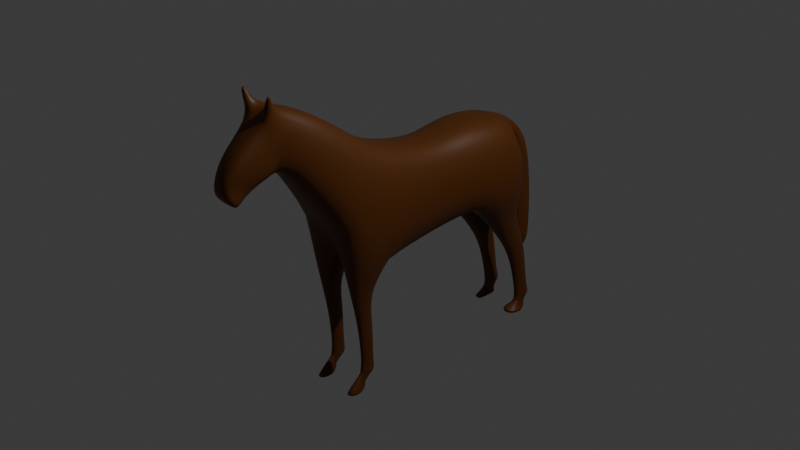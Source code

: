 # Source: horse.blend  (saved by Blender 4.0.36; exported with 4.5.12 LTS)
import bpy
from mathutils import Matrix  # noqa: F401  (used for matrix-valued properties, if any)

bpy.ops.wm.read_factory_settings(use_empty=True)
scene = bpy.context.scene
scene.name = 'Scene'

# ---- collections
col_collection = bpy.data.collections.new('Collection'); scene.collection.children.link(col_collection)

# ---- materials (node trees are filled in below, after node groups)
mat_material = bpy.data.materials.new('Material')
mat_material.alpha_threshold = 0.0
mat_material.use_transparent_shadow = False
mat_material.roughness = 0.5
mat_material.line_color = (0.0, 0.0, 0.0, 1.0)

# ---- material node trees
mat_material.use_nodes = True; mat_material.node_tree.nodes.clear()
_N = mat_material.node_tree.nodes; _L = mat_material.node_tree.links
n0 = _N.new('ShaderNodeOutputMaterial'); n0.name = 'Material Output'; n0.location = (300, 300)
n1 = _N.new('ShaderNodeBsdfPrincipled'); n1.name = 'Principled BSDF'; n1.location = (10, 300)
n1.inputs[0].default_value = (0.1063, 0.03, 0.001442, 1.0)
n1.inputs[3].default_value = 1.45
_L.new(n1.outputs[0], n0.inputs[0])
n0.is_active_output = True

# ---- world
world_world = bpy.data.worlds.new('World'); scene.world = world_world
world_world.use_nodes = True; world_world.node_tree.nodes.clear()
_N = world_world.node_tree.nodes; _L = world_world.node_tree.links
n0 = _N.new('ShaderNodeOutputWorld'); n0.name = 'World Output'; n0.location = (300, 300)
n1 = _N.new('ShaderNodeBackground'); n1.name = 'Background'; n1.location = (10, 300)
n1.inputs[0].default_value = (0.05088, 0.05088, 0.05088, 1.0)
_L.new(n1.outputs[0], n0.inputs[0])
n0.is_active_output = True
world_world.color = (0.05088, 0.05088, 0.05088)
world_world.use_sun_shadow = False
world_world.sun_shadow_jitter_overblur = 0.0

# ---- cameras
cam_camera = bpy.data.cameras.new('Camera')
cam_camera.clip_end = 100.0
cam_camera.ortho_scale = 7.314

# ---- lights
light_light = bpy.data.lights.new('Light', 'POINT')
light_light.transmission_factor = 0.0
light_light.use_soft_falloff = False
light_light.energy = 1000.0
light_light.shadow_soft_size = 0.1
light_light.shadow_maximum_resolution = 0.006
light_light.use_absolute_resolution = True

# ---- meshes
me_cube = bpy.data.meshes.new('Cube')
me_cube.from_pydata([(0.3575, 0.2893, 0.7684), (0.3575, 0.2893, -0.1874), (0.4041, -0.2865, 0.9103), (0.4622, -0.4617, -0.2407), (0.000331, 0.3, 0.7684), (0.000331, 0.3, -0.1874), (0.000331, -0.2865, 0.9103), (0.000331, -0.4617, -0.2407), (0.000331, -0.9879, 0.2393), (0.000331, -0.6117, 1.055), (0.4233, -0.9879, 0.2393), (0.3652, -0.6117, 1.055), (0.1743, -1.572, 1.002), (0.1743, -1.578, 1.641), (0.000331, -1.572, 1.002), (0.2783, -1.099, 1.454), (0.2783, -1.444, 0.9624), (0.000331, -1.444, 0.9624), (0.000331, -1.578, 1.641), (0.000331, -1.099, 1.454), (0.1743, -2.016, 1.261), (0.000331, -2.016, 1.261), (0.1743, -1.699, 0.9743), (0.000331, -1.699, 0.9743), (0.1197, -2.135, 1.061), (0.000331, -2.135, 1.061), (0.1197, -1.817, 0.9122), (0.000331, -1.817, 0.9122), (0.1197, -2.133, 0.9425), (0.000331, -2.133, 0.9425), (0.1197, -1.934, 0.8467), (0.000331, -1.934, 0.8467), (0.1197, -2.101, 0.8861), (0.000331, -2.101, 0.8861), (0.1197, -2.006, 0.7679), (0.000331, -2.006, 0.7679), (0.4884, 0.7901, -0.07703), (0.000331, 0.8009, -0.07703), (0.3967, 0.7901, 0.8787), (0.000331, 0.8009, 0.8787), (0.535, 1.544, 0.1629), (0.000331, 1.544, 0.1629), (0.4433, 1.288, 0.8171), (0.000331, 1.288, 0.8171), (0.07521, 1.599, 0.3164), (0.000331, 1.599, 0.3164), (0.07521, 1.467, 0.7548), (0.000331, 1.467, 0.7548), (0.1549, -0.8812, -0.3903), (0.1549, -0.6248, -0.5447), (0.3015, -0.6248, -0.5447), (0.3015, -0.8812, -0.3903), (0.181, -0.7723, -0.8596), (0.181, -0.581, -0.8844), (0.2754, -0.581, -0.8844), (0.2754, -0.7723, -0.8596), (0.1909, -0.7323, -1.318), (0.1909, -0.5813, -1.337), (0.2655, -0.5813, -1.337), (0.2655, -0.7323, -1.318), (0.1788, -0.7605, -1.382), (0.1788, -0.5604, -1.408), (0.2776, -0.5604, -1.408), (0.2776, -0.7605, -1.382), (0.1955, -0.7441, -1.414), (0.1955, -0.6193, -1.461), (0.2609, -0.6193, -1.461), (0.2609, -0.7441, -1.414), (0.1912, -0.8646, -1.511), (0.1912, -0.7139, -1.524), (0.2652, -0.7139, -1.524), (0.2652, -0.8646, -1.511), (0.1607, -0.9389, -1.605), (0.1607, -0.6633, -1.598), (0.2957, -0.6633, -1.598), (0.2957, -0.9389, -1.605), (0.3284, 1.141, -0.4197), (0.128, 1.141, -0.4197), (0.3284, 1.468, -0.3142), (0.128, 1.468, -0.3142), (0.3095, 1.492, -0.8702), (0.1469, 1.492, -0.8702), (0.3095, 1.687, -0.6709), (0.1469, 1.687, -0.6709), (0.2802, 1.592, -1.356), (0.1762, 1.592, -1.356), (0.2802, 1.769, -1.332), (0.1762, 1.769, -1.332), (0.2956, 1.598, -1.406), (0.1609, 1.598, -1.406), (0.2956, 1.829, -1.422), (0.1609, 1.829, -1.422), (0.2771, 1.599, -1.473), (0.1794, 1.599, -1.473), (0.2771, 1.766, -1.484), (0.1794, 1.766, -1.484), (0.2771, 1.579, -1.515), (0.1794, 1.579, -1.515), (0.2771, 1.732, -1.582), (0.1794, 1.732, -1.582), (0.321, 1.462, -1.606), (0.1354, 1.462, -1.606), (0.321, 1.78, -1.608), (0.1354, 1.78, -1.608), (0.07521, 1.606, 0.5092), (0.000331, 1.606, 0.5092), (0.07521, 1.59, 0.6907), (0.000331, 1.59, 0.6907), (0.1347, 1.652, 0.4142), (0.000331, 1.652, 0.4142), (0.1347, 1.786, 0.4991), (0.000331, 1.786, 0.4991), (0.1347, 1.659, 0.1255), (0.000331, 1.659, 0.1255), (0.1347, 1.899, 0.1357), (0.000331, 1.899, 0.1357), (0.1347, 1.684, -0.3611), (0.000331, 1.684, -0.3611), (0.1347, 1.954, -0.3508), (0.000331, 1.954, -0.3508), (0.1347, 1.715, -0.7272), (0.000331, 1.715, -0.7272), (0.1347, 1.949, -0.717), (0.000331, 1.949, -0.717), (0.1347, 1.749, -0.8504), (0.000331, 1.749, -0.8504), (0.1347, 1.926, -0.8402), (0.000331, 1.926, -0.8402), (0.07521, 1.804, -0.9714), (0.000331, 1.804, -0.9714), (0.07521, 1.886, -0.9611), (0.000331, 1.886, -0.9611), (0.000331, -1.699, 1.536), (0.1743, -1.699, 1.536), (0.1743, -1.607, 0.9946), (0.000331, -1.607, 0.9946), (0.2039, -1.667, 1.792), (0.1601, -1.667, 1.792), (0.2039, -1.698, 1.765), (0.1601, -1.698, 1.765), (0.08024, -1.623, 1.616), (0.1891, -1.623, 1.717), (0.1891, -1.699, 1.651), (0.08024, -1.699, 1.55)], [], [(0, 4, 6, 2), (3, 10, 51, 50), (5, 1, 3, 7), (1, 0, 2, 3), (15, 19, 18, 13), (3, 2, 11, 10), (11, 9, 19, 15), (2, 6, 9, 11), (10, 11, 15, 16), (16, 15, 13, 12), (17, 16, 12, 14), (133, 132, 21, 20), (8, 10, 16, 17), (134, 133, 20, 22), (135, 134, 22, 23), (24, 25, 29, 28), (20, 21, 25, 24), (23, 22, 26, 27), (22, 20, 24, 26), (31, 30, 34, 35), (27, 26, 30, 31), (26, 24, 28, 30), (34, 32, 33, 35), (30, 28, 32, 34), (28, 29, 33, 32), (39, 38, 42, 43), (1, 5, 37, 36), (4, 0, 38, 39), (0, 1, 36, 38), (38, 36, 40, 42), (36, 37, 77, 76), (45, 47, 107, 105), (40, 41, 45, 44), (43, 42, 46, 47), (42, 40, 44, 46), (48, 49, 53, 52), (7, 3, 50, 49), (10, 8, 48, 51), (8, 7, 49, 48), (55, 52, 56, 59), (51, 48, 52, 55), (49, 50, 54, 53), (50, 51, 55, 54), (58, 59, 63, 62), (53, 54, 58, 57), (54, 55, 59, 58), (52, 53, 57, 56), (63, 60, 64, 67), (56, 57, 61, 60), (59, 56, 60, 63), (57, 58, 62, 61), (65, 66, 70, 69), (61, 62, 66, 65), (62, 63, 67, 66), (60, 61, 65, 64), (70, 71, 75, 74), (66, 67, 71, 70), (64, 65, 69, 68), (67, 64, 68, 71), (73, 74, 75, 72), (68, 69, 73, 72), (71, 68, 72, 75), (69, 70, 74, 73), (78, 76, 80, 82), (41, 40, 78, 79), (40, 36, 76, 78), (37, 41, 79, 77), (82, 80, 84, 86), (76, 77, 81, 80), (77, 79, 83, 81), (79, 78, 82, 83), (85, 87, 91, 89), (80, 81, 85, 84), (81, 83, 87, 85), (83, 82, 86, 87), (90, 88, 92, 94), (87, 86, 90, 91), (86, 84, 88, 90), (84, 85, 89, 88), (94, 92, 96, 98), (88, 89, 93, 92), (89, 91, 95, 93), (91, 90, 94, 95), (97, 99, 103, 101), (92, 93, 97, 96), (93, 95, 99, 97), (95, 94, 98, 99), (100, 101, 103, 102), (99, 98, 102, 103), (98, 96, 100, 102), (96, 97, 101, 100), (104, 105, 109, 108), (44, 45, 105, 104), (47, 46, 106, 107), (46, 44, 104, 106), (111, 110, 114, 115), (107, 106, 110, 111), (106, 104, 108, 110), (105, 107, 111, 109), (113, 115, 119, 117), (110, 108, 112, 114), (109, 111, 115, 113), (108, 109, 113, 112), (119, 118, 122, 123), (112, 113, 117, 116), (115, 114, 118, 119), (114, 112, 116, 118), (122, 120, 124, 126), (118, 116, 120, 122), (117, 119, 123, 121), (116, 117, 121, 120), (125, 127, 131, 129), (121, 123, 127, 125), (120, 121, 125, 124), (123, 122, 126, 127), (129, 131, 130, 128), (124, 125, 129, 128), (127, 126, 130, 131), (126, 124, 128, 130), (14, 12, 134, 135), (12, 13, 133, 134), (141, 140, 137, 136), (136, 137, 139, 138), (142, 141, 136, 138), (143, 142, 138, 139), (140, 143, 139, 137), (18, 132, 143, 140), (132, 133, 142, 143), (133, 13, 141, 142), (13, 18, 140, 141)])
me_cube.polygons.foreach_set('use_smooth', [True] * 130)
_k = {(3, 7): 0.96396, (8, 10): 0.86721, (36, 37): 0.58961, (72, 73): 0.96683, (74, 75): 0.96683, (72, 75): 0.96683, (100, 101): 1.0, (100, 102): 1.0, (97, 101): 1.0}
me_cube.attributes.new('crease_edge', 'FLOAT', 'EDGE').data.foreach_set('value', [_k.get((min(e.vertices), max(e.vertices)), 0.0) for e in me_cube.edges])
_uv = me_cube.uv_layers.new(name='UVMap')
_uv.uv.foreach_set('vector', [0.625, 0.5, 0.875, 0.5, 0.875, 0.75, 0.625, 0.75, 0.375, 0.75, 0.375, 0.75, 0.375, 0.75, 0.375, 0.75, 0.125, 0.5, 0.375, 0.5, 0.375, 0.75, 0.125, 0.75, 0.375, 0.5, 0.625, 0.5, 0.625, 0.75, 0.375, 0.75, 0.625, 0.75, 0.875, 0.75, 0.875, 0.75, 0.625, 0.75, 0.375, 0.75, 0.625, 0.75, 0.625, 0.75, 0.375, 0.75, 0.625, 0.75, 0.875, 0.75, 0.875, 0.75, 0.625, 0.75, 0.625, 0.75, 0.875, 0.75, 0.875, 0.75, 0.625, 0.75, 0.375, 0.75, 0.625, 0.75, 0.625, 0.75, 0.375, 0.75, 0.375, 0.75, 0.625, 0.75, 0.625, 0.75, 0.375, 0.75, 0.125, 0.75, 0.375, 0.75, 0.375, 0.75, 0.125, 0.75, 0.625, 0.75, 0.875, 0.75, 0.875, 0.75, 0.625, 0.75, 0.125, 0.75, 0.375, 0.75, 0.375, 0.75, 0.125, 0.75, 0.375, 0.75, 0.625, 0.75, 0.625, 0.75, 0.375, 0.75, 0.125, 0.75, 0.375, 0.75, 0.375, 0.75, 0.125, 0.75, 0.625, 0.75, 0.875, 0.75, 0.875, 0.75, 0.625, 0.75, 0.625, 0.75, 0.875, 0.75, 0.875, 0.75, 0.625, 0.75, 0.125, 0.75, 0.375, 0.75, 0.375, 0.75, 0.125, 0.75, 0.375, 0.75, 0.625, 0.75, 0.625, 0.75, 0.375, 0.75, 0.125, 0.75, 0.375, 0.75, 0.375, 0.75, 0.125, 0.75, 0.125, 0.75, 0.375, 0.75, 0.375, 0.75, 0.125, 0.75, 0.375, 0.75, 0.625, 0.75, 0.625, 0.75, 0.375, 0.75, 0.375, 0.75, 0.625, 0.75, 0.875, 0.75, 0.125, 0.75, 0.375, 0.75, 0.625, 0.75, 0.625, 0.75, 0.375, 0.75, 0.625, 0.75, 0.875, 0.75, 0.875, 0.75, 0.625, 0.75, 0.875, 0.5, 0.625, 0.5, 0.625, 0.5, 0.875, 0.5, 0.375, 0.5, 0.125, 0.5, 0.125, 0.5, 0.375, 0.5, 0.875, 0.5, 0.625, 0.5, 0.625, 0.5, 0.875, 0.5, 0.625, 0.5, 0.375, 0.5, 0.375, 0.5, 0.625, 0.5, 0.625, 0.5, 0.375, 0.5, 0.375, 0.5, 0.625, 0.5, 0.375, 0.5, 0.125, 0.5, 0.125, 0.5, 0.375, 0.5, 0.0, 0.0, 0.0, 0.0, 0.0, 0.0, 0.0, 0.0, 0.375, 0.5, 0.125, 0.5, 0.125, 0.5, 0.375, 0.5, 0.875, 0.5, 0.625, 0.5, 0.625, 0.5, 0.875, 0.5, 0.625, 0.5, 0.375, 0.5, 0.375, 0.5, 0.625, 0.5, 0.0, 0.0, 0.0, 0.0, 0.0, 0.0, 0.0, 0.0, 0.125, 0.75, 0.375, 0.75, 0.375, 0.75, 0.125, 0.75, 0.375, 0.75, 0.125, 0.75, 0.125, 0.75, 0.375, 0.75, 0.0, 0.0, 0.0, 0.0, 0.0, 0.0, 0.0, 0.0, 0.375, 0.75, 0.125, 0.75, 0.125, 0.75, 0.375, 0.75, 0.375, 0.75, 0.125, 0.75, 0.125, 0.75, 0.375, 0.75, 0.125, 0.75, 0.375, 0.75, 0.375, 0.75, 0.125, 0.75, 0.375, 0.75, 0.375, 0.75, 0.375, 0.75, 0.375, 0.75, 0.375, 0.75, 0.375, 0.75, 0.375, 0.75, 0.375, 0.75, 0.125, 0.75, 0.375, 0.75, 0.375, 0.75, 0.125, 0.75, 0.375, 0.75, 0.375, 0.75, 0.375, 0.75, 0.375, 0.75, 0.0, 0.0, 0.0, 0.0, 0.0, 0.0, 0.0, 0.0, 0.375, 0.75, 0.125, 0.75, 0.125, 0.75, 0.375, 0.75, 0.0, 0.0, 0.0, 0.0, 0.0, 0.0, 0.0, 0.0, 0.375, 0.75, 0.125, 0.75, 0.125, 0.75, 0.375, 0.75, 0.125, 0.75, 0.375, 0.75, 0.375, 0.75, 0.125, 0.75, 0.125, 0.75, 0.375, 0.75, 0.375, 0.75, 0.125, 0.75, 0.125, 0.75, 0.375, 0.75, 0.375, 0.75, 0.125, 0.75, 0.375, 0.75, 0.375, 0.75, 0.375, 0.75, 0.375, 0.75, 0.0, 0.0, 0.0, 0.0, 0.0, 0.0, 0.0, 0.0, 0.375, 0.75, 0.375, 0.75, 0.375, 0.75, 0.375, 0.75, 0.375, 0.75, 0.375, 0.75, 0.375, 0.75, 0.375, 0.75, 0.0, 0.0, 0.0, 0.0, 0.0, 0.0, 0.0, 0.0, 0.375, 0.75, 0.125, 0.75, 0.125, 0.75, 0.375, 0.75, 0.125, 0.75, 0.375, 0.75, 0.375, 0.75, 0.125, 0.75, 0.0, 0.0, 0.0, 0.0, 0.0, 0.0, 0.0, 0.0, 0.375, 0.75, 0.125, 0.75, 0.125, 0.75, 0.375, 0.75, 0.125, 0.75, 0.375, 0.75, 0.375, 0.75, 0.125, 0.75, 0.375, 0.5, 0.375, 0.5, 0.375, 0.5, 0.375, 0.5, 0.125, 0.5, 0.375, 0.5, 0.375, 0.5, 0.125, 0.5, 0.375, 0.5, 0.375, 0.5, 0.375, 0.5, 0.375, 0.5, 0.0, 0.0, 0.0, 0.0, 0.0, 0.0, 0.0, 0.0, 0.375, 0.5, 0.375, 0.5, 0.375, 0.5, 0.375, 0.5, 0.375, 0.5, 0.125, 0.5, 0.125, 0.5, 0.375, 0.5, 0.0, 0.0, 0.0, 0.0, 0.0, 0.0, 0.0, 0.0, 0.125, 0.5, 0.375, 0.5, 0.375, 0.5, 0.125, 0.5, 0.0, 0.0, 0.0, 0.0, 0.0, 0.0, 0.0, 0.0, 0.375, 0.5, 0.125, 0.5, 0.125, 0.5, 0.375, 0.5, 0.0, 0.0, 0.0, 0.0, 0.0, 0.0, 0.0, 0.0, 0.125, 0.5, 0.375, 0.5, 0.375, 0.5, 0.125, 0.5, 0.375, 0.5, 0.375, 0.5, 0.375, 0.5, 0.375, 0.5, 0.125, 0.5, 0.375, 0.5, 0.375, 0.5, 0.125, 0.5, 0.375, 0.5, 0.375, 0.5, 0.375, 0.5, 0.375, 0.5, 0.375, 0.5, 0.125, 0.5, 0.125, 0.5, 0.375, 0.5, 0.375, 0.5, 0.375, 0.5, 0.375, 0.5, 0.375, 0.5, 0.375, 0.5, 0.125, 0.5, 0.125, 0.5, 0.375, 0.5, 0.0, 0.0, 0.0, 0.0, 0.0, 0.0, 0.0, 0.0, 0.125, 0.5, 0.375, 0.5, 0.375, 0.5, 0.125, 0.5, 0.0, 0.0, 0.0, 0.0, 0.0, 0.0, 0.0, 0.0, 0.375, 0.5, 0.125, 0.5, 0.125, 0.5, 0.375, 0.5, 0.0, 0.0, 0.0, 0.0, 0.0, 0.0, 0.0, 0.0, 0.125, 0.5, 0.375, 0.5, 0.375, 0.5, 0.125, 0.5, 0.375, 0.5, 0.125, 0.5, 0.125, 0.5, 0.375, 0.5, 0.125, 0.5, 0.375, 0.5, 0.375, 0.5, 0.125, 0.5, 0.375, 0.5, 0.375, 0.5, 0.375, 0.5, 0.375, 0.5, 0.375, 0.5, 0.125, 0.5, 0.125, 0.5, 0.375, 0.5, 0.375, 0.5, 0.125, 0.5, 0.125, 0.5, 0.375, 0.5, 0.375, 0.5, 0.125, 0.5, 0.125, 0.5, 0.375, 0.5, 0.875, 0.5, 0.625, 0.5, 0.625, 0.5, 0.875, 0.5, 0.625, 0.5, 0.375, 0.5, 0.375, 0.5, 0.625, 0.5, 0.875, 0.5, 0.625, 0.5, 0.625, 0.5, 0.875, 0.5, 0.875, 0.5, 0.625, 0.5, 0.625, 0.5, 0.875, 0.5, 0.625, 0.5, 0.375, 0.5, 0.375, 0.5, 0.625, 0.5, 0.0, 0.0, 0.0, 0.0, 0.0, 0.0, 0.0, 0.0, 0.0, 0.0, 0.0, 0.0, 0.0, 0.0, 0.0, 0.0, 0.625, 0.5, 0.375, 0.5, 0.375, 0.5, 0.625, 0.5, 0.0, 0.0, 0.0, 0.0, 0.0, 0.0, 0.0, 0.0, 0.375, 0.5, 0.125, 0.5, 0.125, 0.5, 0.375, 0.5, 0.875, 0.5, 0.625, 0.5, 0.625, 0.5, 0.875, 0.5, 0.375, 0.5, 0.125, 0.5, 0.125, 0.5, 0.375, 0.5, 0.875, 0.5, 0.625, 0.5, 0.625, 0.5, 0.875, 0.5, 0.625, 0.5, 0.375, 0.5, 0.375, 0.5, 0.625, 0.5, 0.625, 0.5, 0.375, 0.5, 0.375, 0.5, 0.625, 0.5, 0.625, 0.5, 0.375, 0.5, 0.375, 0.5, 0.625, 0.5, 0.0, 0.0, 0.0, 0.0, 0.0, 0.0, 0.0, 0.0, 0.375, 0.5, 0.125, 0.5, 0.125, 0.5, 0.375, 0.5, 0.0, 0.0, 0.0, 0.0, 0.0, 0.0, 0.0, 0.0, 0.0, 0.0, 0.0, 0.0, 0.0, 0.0, 0.0, 0.0, 0.375, 0.5, 0.125, 0.5, 0.125, 0.5, 0.375, 0.5, 0.875, 0.5, 0.625, 0.5, 0.625, 0.5, 0.875, 0.5, 0.375, 0.25, 0.625, 0.25, 0.625, 0.5, 0.375, 0.5, 0.375, 0.5, 0.125, 0.5, 0.125, 0.5, 0.375, 0.5, 0.875, 0.5, 0.625, 0.5, 0.625, 0.5, 0.875, 0.5, 0.625, 0.5, 0.375, 0.5, 0.375, 0.5, 0.625, 0.5, 0.125, 0.75, 0.375, 0.75, 0.375, 0.75, 0.125, 0.75, 0.375, 0.75, 0.625, 0.75, 0.625, 0.75, 0.375, 0.75, 0.625, 0.75, 0.875, 0.75, 0.875, 0.75, 0.625, 0.75, 0.625, 0.75, 0.875, 0.75, 0.875, 0.75, 0.625, 0.75, 0.625, 0.75, 0.625, 0.75, 0.625, 0.75, 0.625, 0.75, 0.875, 0.75, 0.625, 0.75, 0.625, 0.75, 0.875, 0.75, 0.0, 0.0, 0.0, 0.0, 0.0, 0.0, 0.0, 0.0, 0.0, 0.0, 0.0, 0.0, 0.0, 0.0, 0.0, 0.0, 0.875, 0.75, 0.625, 0.75, 0.625, 0.75, 0.875, 0.75, 0.625, 0.75, 0.625, 0.75, 0.625, 0.75, 0.625, 0.75, 0.625, 0.75, 0.875, 0.75, 0.875, 0.75, 0.625, 0.75])
me_cube.materials.append(mat_material)
me_cube.use_mirror_vertex_groups = False
me_cube.update()
arm_armature = bpy.data.armatures.new('Armature')  # bones are not reproduced

# ---- objects
ob_horse = bpy.data.objects.new('horse', me_cube)
ob_light = bpy.data.objects.new('Light', light_light)
ob_camera = bpy.data.objects.new('Camera', cam_camera)
ob_empty = bpy.data.objects.new('Empty', None)
ob_armature = bpy.data.objects.new('Armature', arm_armature)

# ---- transforms, parenting, visibility, modifiers, constraints
ob_horse.location = (0.0, 0.0, 0.0)
ob_horse.lock_rotations_4d = False
ob_horse.empty_display_type = 'ARROWS'
ob_horse.lineart.crease_threshold = 0.0
_vg = ob_horse.vertex_groups.new(name='tail3_tail2')
for _i, _w in zip([116, 117, 118, 119, 120, 121, 122, 123, 127], [0.8751, 0.9269, 0.96, 0.9997, 0.8381, 0.9502, 0.9144, 0.9991, 0.08012]): _vg.add([_i], _w, 'REPLACE')
_vg = ob_horse.vertex_groups.new(name='body2_body1')
for _i, _w in zip([0, 1, 4, 5, 37, 38, 39], [1.0, 1.0, 1.0, 0.9858, 0.4392, 0.6396, 0.6683]): _vg.add([_i], _w, 'REPLACE')
_vg = ob_horse.vertex_groups.new(name='body3_body2')
for _i, _w in zip([0, 1, 2, 4, 5, 6, 36, 37, 38, 39, 40, 41, 42, 43, 44, 45, 46, 47, 104, 105, 106, 107, 108, 109], [1.0, 1.0, 0.334, 1.0, 0.9955, 0.2989, 0.7792, 0.9933, 1.0, 1.0, 0.5304, 0.8668, 0.8777, 0.9635, 0.9078, 0.8461, 0.8653, 0.7617, 0.744, 0.7881, 0.5124, 0.4398, 0.4511, 0.649]): _vg.add([_i], _w, 'REPLACE')
_vg = ob_horse.vertex_groups.new(name='body4_body3')
for _i, _w in zip([43, 44, 45, 46, 47, 104, 105, 106, 107, 108, 109, 110, 111], [0.2996, 0.8911, 0.6109, 0.8448, 0.5161, 1.0, 1.0, 0.9855, 0.9793, 0.2742, 0.6608, 0.2003, 0.459]): _vg.add([_i], _w, 'REPLACE')
_vg = ob_horse.vertex_groups.new(name='tail1_body4')
for _i, _w in zip([104, 105, 106, 107, 108, 109, 110, 111], [0.9615, 1.0, 0.8834, 0.8329, 0.06955, 0.9532, 0.2778, 1.0]): _vg.add([_i], _w, 'REPLACE')
_vg = ob_horse.vertex_groups.new(name='tail2_tail1')
for _i, _w in zip([44, 45, 104, 105, 108, 109, 110, 111, 112, 113, 114, 115, 116, 117, 118, 119], [0.4747, 0.8779, 0.7587, 0.916, 0.9276, 0.9968, 0.9387, 0.9996, 0.9491, 0.9923, 0.9289, 0.9739, 0.9543, 0.9705, 0.9814, 0.9979]): _vg.add([_i], _w, 'REPLACE')
_vg = ob_horse.vertex_groups.new(name='tail4_tail3')
for _i, _w in zip([120, 121, 122, 123, 124, 125, 126, 127, 128, 129, 130, 131], [0.4726, 0.8253, 0.7281, 0.9952, 0.2903, 0.9698, 0.1249, 0.8438, 0.7732, 0.991, 0.6437, 0.9257]): _vg.add([_i], _w, 'REPLACE')
_vg = ob_horse.vertex_groups.new(name='backleg1l_body3')
for _i, _w in zip([36, 37, 40, 41, 42, 43, 44, 45, 46, 47, 104, 105], [0.01118, 0.09742, 0.1169, 0.7244, 0.6494, 0.8954, 0.5391, 0.2698, 0.6139, 0.3167, 0.2659, 0.3924]): _vg.add([_i], _w, 'REPLACE')
_vg = ob_horse.vertex_groups.new(name='backleg2l_backleg1l')
for _i, _w in zip([76, 77, 78, 79], [0.9841, 1.0, 0.9985, 1.0]): _vg.add([_i], _w, 'REPLACE')
_vg = ob_horse.vertex_groups.new(name='backleg3l_backleg2l')
for _i, _w in zip([76, 77, 78, 79, 80, 81, 82, 83, 84, 85, 86, 87, 88, 89, 90, 91, 92, 93, 94, 95, 96, 97, 98, 99, 100, 101, 102, 103, 116, 117, 120, 121, 124, 125, 126, 128, 129, 130, 131], [0.9939, 1.0, 0.9998, 1.0, 1.0, 1.0, 0.9912, 0.9982, 1.0, 1.0, 1.0, 1.0, 0.999, 1.0, 0.9988, 1.0, 0.9671, 0.9788, 0.9745, 0.985, 0.8225, 0.837, 0.8294, 0.8507, 0.3038, 0.2908, 0.6885, 0.7281, 0.2421, 0.2006, 0.6293, 0.5104, 0.6974, 0.5396, 0.1045, 0.5992, 0.429, 0.3245, 0.06907]): _vg.add([_i], _w, 'REPLACE')
_vg = ob_horse.vertex_groups.new(name='backleg4l_backleg3l')
for _i, _w in zip([84, 85, 86, 87, 88, 89, 90, 91, 92, 93, 94, 95, 96, 97, 98, 99, 100, 101, 102, 103], [0.3238, 0.5972, 0.4933, 0.7352, 1.0, 1.0, 0.9817, 1.0, 1.0, 1.0, 0.9916, 1.0, 1.0, 1.0, 0.9468, 1.0, 0.4722, 0.2804, 0.9317, 1.0]): _vg.add([_i], _w, 'REPLACE')
_vg = ob_horse.vertex_groups.new(name='backleg1r_body3')
for _i, _w in zip([37, 41, 42, 43, 44, 45, 46, 47, 104, 105, 106, 108, 109], [0.4276, 0.8252, 0.7776, 0.9337, 0.8323, 0.537, 0.7551, 0.5667, 0.5345, 0.6147, 0.1134, 0.001983, 0.2108]): _vg.add([_i], _w, 'REPLACE')
_vg = ob_horse.vertex_groups.new(name='backleg2r_backleg1r')
_vg = ob_horse.vertex_groups.new(name='backleg3r_backleg2r')
for _i, _w in zip([77, 79, 81, 117, 121, 125, 128, 129, 131], [0.2553, 0.3008, 0.0632, 0.1965, 0.5079, 0.5372, 0.06993, 0.4261, 0.06425]): _vg.add([_i], _w, 'REPLACE')
_vg = ob_horse.vertex_groups.new(name='backleg4r_backleg3r')
_vg = ob_horse.vertex_groups.new(name='body1_')
for _i, _w in zip([2, 3, 6, 7, 8, 9, 10, 11, 15, 16, 17, 19], [0.9762, 0.7222, 0.7581, 0.573, 1.0, 0.9862, 1.0, 0.9948, 0.4963, 0.8178, 0.8739, 0.3597]): _vg.add([_i], _w, 'REPLACE')
_vg = ob_horse.vertex_groups.new(name='head1_body1')
for _i, _w in zip([9, 11, 12, 13, 14, 15, 16, 17, 18, 19, 20, 21, 22, 23, 26, 27, 132, 133, 134, 135, 136, 137, 138, 139, 140, 141, 142, 143], [0.6711, 0.2905, 1.0, 1.0, 1.0, 1.0, 1.0, 1.0, 1.0, 1.0, 0.7776, 0.6764, 0.9661, 0.9759, 0.02076, 0.2735, 1.0, 1.0, 1.0, 1.0, 0.5007, 0.7151, 0.5833, 0.7754, 1.0, 0.9468, 0.9876, 1.0]): _vg.add([_i], _w, 'REPLACE')
_vg = ob_horse.vertex_groups.new(name='head2_head1')
for _i, _w in zip([12, 13, 14, 15, 16, 17, 18, 19, 20, 21, 22, 23, 24, 25, 26, 27, 28, 29, 30, 31, 32, 33, 34, 35, 132, 133, 134, 135, 136, 137, 138, 139, 140, 141, 142, 143], [1.0, 1.0, 1.0, 0.9123, 0.3614, 0.2117, 1.0, 0.9468, 1.0, 0.995, 1.0, 1.0, 1.0, 0.9856, 1.0, 1.0, 1.0, 1.0, 1.0, 1.0, 1.0, 1.0, 1.0, 1.0, 1.0, 1.0, 1.0, 1.0, 0.5159, 0.7238, 0.596, 0.7823, 1.0, 0.9484, 0.988, 1.0]): _vg.add([_i], _w, 'REPLACE')
_vg = ob_horse.vertex_groups.new(name='leg1l_body1')
for _i, _w in zip([3, 48, 51], [0.8381, 0.167, 0.3294]): _vg.add([_i], _w, 'REPLACE')
_vg = ob_horse.vertex_groups.new(name='leg2l_leg1l')
for _i, _w in zip([3, 48, 49, 50, 51], [0.6726, 0.9949, 0.7111, 0.8971, 1.0]): _vg.add([_i], _w, 'REPLACE')
_vg = ob_horse.vertex_groups.new(name='leg3l_leg2l')
for _i, _w in zip([48, 49, 50, 51, 52, 53, 54, 55, 56, 57, 58, 59, 60, 61, 62, 63, 64, 65, 66, 67, 68, 69, 70, 71, 73, 74], [0.9676, 0.9657, 0.994, 0.9958, 1.0, 0.994, 1.0, 1.0, 0.9989, 0.9992, 1.0, 1.0, 0.9807, 0.9945, 1.0, 0.9957, 0.9172, 0.9617, 0.979, 0.9396, 0.3633, 0.7088, 0.743, 0.4021, 0.3223, 0.37]): _vg.add([_i], _w, 'REPLACE')
_vg = ob_horse.vertex_groups.new(name='leg4l_leg3l')
for _i, _w in zip([57, 58, 59, 60, 61, 62, 63, 64, 65, 66, 67, 68, 69, 70, 71, 72, 73, 74, 75], [0.4336, 0.6896, 0.09691, 0.995, 0.9343, 1.0, 1.0, 1.0, 0.9804, 1.0, 1.0, 1.0, 1.0, 1.0, 1.0, 0.5596, 0.9568, 1.0, 0.877]): _vg.add([_i], _w, 'REPLACE')
_vg = ob_horse.vertex_groups.new(name='leg1r_body1')
_vg = ob_horse.vertex_groups.new(name='leg2r_leg1r')
_vg = ob_horse.vertex_groups.new(name='leg3r_leg2r')
_vg = ob_horse.vertex_groups.new(name='leg4r_leg3r')
_m = ob_horse.modifiers.new('Mirror', 'MIRROR')
_m = ob_horse.modifiers.new('Subdivision', 'SUBSURF')
_m.levels = 2
_m = ob_horse.modifiers.new('Armature', 'ARMATURE')
_m.object = ob_armature
ob_light.location = (4.076, 1.005, 5.904)
ob_light.rotation_euler = (0.6503, 0.05522, 1.866)
ob_light.lock_rotations_4d = False
ob_light.empty_display_type = 'ARROWS'
ob_light.color = (0.0, 0.0, 0.0, 0.0)
ob_light.lineart.crease_threshold = 0.0
ob_camera.location = (7.359, -6.926, 4.958)
ob_camera.rotation_euler = (1.109, 0.0, 0.8149)
ob_camera.lock_rotations_4d = False
ob_camera.empty_display_type = 'ARROWS'
ob_camera.color = (0.0, 0.0, 0.0, 0.0)
ob_camera.display_type = 'WIRE'
ob_camera.lineart.crease_threshold = 0.0
ob_empty.location = (0.0, 0.0, 0.0)
ob_empty.rotation_euler = (1.571, 0.0, 1.571)
ob_empty.empty_display_type = 'IMAGE'
ob_empty.empty_display_size = 5.0
ob_armature.location = (0.0, 0.0, 0.0)

# ---- collection membership
col_collection.objects.link(ob_horse)
col_collection.objects.link(ob_light)
col_collection.objects.link(ob_camera)
col_collection.objects.link(ob_empty)
col_collection.objects.link(ob_armature)

# ---- scene / render settings (as saved in the file)
scene.camera = ob_camera
scene.frame_start = 1; scene.frame_end = 250; scene.frame_set(0)
scene.render.engine = 'BLENDER_EEVEE_NEXT'
scene.cycles.sampling_pattern = 'TABULATED_SOBOL'
bpy.context.view_layer.update()
